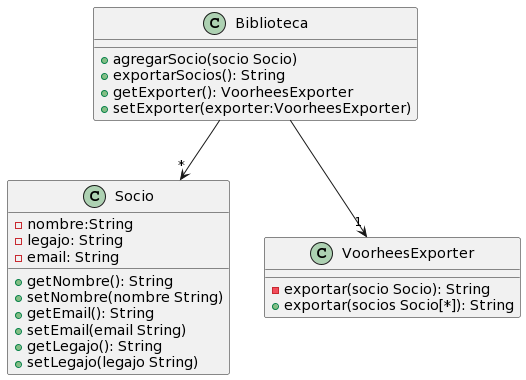

The diagram above was rendered by PlantUML. Its source (embedded in the PNG):
@startuml
class Biblioteca {
 +agregarSocio(socio Socio)
 +exportarSocios(): String
 +getExporter(): VoorheesExporter 
 +setExporter(exporter:VoorheesExporter)

}
class Socio{
-nombre:String 
-legajo: String 
-email: String 

+getNombre(): String
+setNombre(nombre String)
+getEmail(): String
+setEmail(email String)
+getLegajo(): String
+setLegajo(legajo String)

}
class VoorheesExporter{
-exportar(socio Socio): String 
+exportar(socios Socio[*]): String 
}

Biblioteca --> "*" Socio
Biblioteca --> "1" VoorheesExporter
@enduml